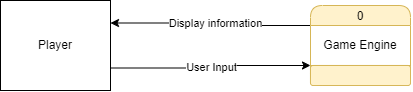

The diagram above was exported from draw.io. Its source (the exported page's mxGraphModel, read from the mxfile embedded in the PNG):
<mxGraphModel dx="650" dy="1029" grid="1" gridSize="10" guides="1" tooltips="1" connect="1" arrows="1" fold="1" page="1" pageScale="1" pageWidth="1100" pageHeight="850" background="none" math="0" shadow="0">
  <root>
    <mxCell id="0" />
    <mxCell id="1" parent="0" />
    <mxCell id="OuFLP07_aSIhWUJT215E-4" style="edgeStyle=orthogonalEdgeStyle;rounded=0;orthogonalLoop=1;jettySize=auto;html=1;exitX=0;exitY=0.25;exitDx=0;exitDy=0;entryX=1;entryY=0.25;entryDx=0;entryDy=0;" edge="1" parent="1" source="OuFLP07_aSIhWUJT215E-1" target="OuFLP07_aSIhWUJT215E-2">
      <mxGeometry relative="1" as="geometry" />
    </mxCell>
    <mxCell id="OuFLP07_aSIhWUJT215E-5" value="Display information" style="edgeLabel;html=1;align=center;verticalAlign=middle;resizable=0;points=[];" vertex="1" connectable="0" parent="OuFLP07_aSIhWUJT215E-4">
      <mxGeometry x="-0.0591" y="-2" relative="1" as="geometry">
        <mxPoint as="offset" />
      </mxGeometry>
    </mxCell>
    <mxCell id="OuFLP07_aSIhWUJT215E-1" value="0" style="swimlane;fontStyle=0;childLayout=stackLayout;horizontal=1;startSize=20;fillColor=#fff2cc;horizontalStack=0;resizeParent=1;resizeParentMax=0;resizeLast=0;collapsible=0;marginBottom=0;swimlaneFillColor=#ffffff;rounded=1;strokeColor=#d6b656;arcSize=20;" vertex="1" parent="1">
      <mxGeometry x="480" y="390" width="100" height="80" as="geometry" />
    </mxCell>
    <mxCell id="OuFLP07_aSIhWUJT215E-7" value="Game Engine" style="text;html=1;align=center;verticalAlign=middle;whiteSpace=wrap;rounded=0;" vertex="1" parent="OuFLP07_aSIhWUJT215E-1">
      <mxGeometry y="20" width="100" height="40" as="geometry" />
    </mxCell>
    <mxCell id="OuFLP07_aSIhWUJT215E-27" value="&amp;nbsp;" style="text;html=1;align=center;verticalAlign=middle;whiteSpace=wrap;rounded=1;fillColor=#fff2cc;strokeColor=#d6b656;arcSize=13;" vertex="1" parent="OuFLP07_aSIhWUJT215E-1">
      <mxGeometry y="60" width="100" height="20" as="geometry" />
    </mxCell>
    <mxCell id="OuFLP07_aSIhWUJT215E-28" value="" style="endArrow=none;html=1;rounded=0;exitX=0;exitY=0;exitDx=0;exitDy=0;entryX=1;entryY=0;entryDx=0;entryDy=0;fillColor=#fff2cc;strokeColor=#d6b656;" edge="1" parent="OuFLP07_aSIhWUJT215E-1" source="OuFLP07_aSIhWUJT215E-27" target="OuFLP07_aSIhWUJT215E-27">
      <mxGeometry width="50" height="50" relative="1" as="geometry">
        <mxPoint x="40" y="155" as="sourcePoint" />
        <mxPoint x="90" y="105" as="targetPoint" />
      </mxGeometry>
    </mxCell>
    <mxCell id="OuFLP07_aSIhWUJT215E-3" style="edgeStyle=orthogonalEdgeStyle;rounded=0;orthogonalLoop=1;jettySize=auto;html=1;exitX=1;exitY=0.75;exitDx=0;exitDy=0;entryX=0;entryY=0.75;entryDx=0;entryDy=0;" edge="1" parent="1" source="OuFLP07_aSIhWUJT215E-2" target="OuFLP07_aSIhWUJT215E-1">
      <mxGeometry relative="1" as="geometry" />
    </mxCell>
    <mxCell id="OuFLP07_aSIhWUJT215E-6" value="User Input" style="edgeLabel;html=1;align=center;verticalAlign=middle;resizable=0;points=[];" vertex="1" connectable="0" parent="OuFLP07_aSIhWUJT215E-3">
      <mxGeometry x="0.0172" y="-2" relative="1" as="geometry">
        <mxPoint as="offset" />
      </mxGeometry>
    </mxCell>
    <mxCell id="OuFLP07_aSIhWUJT215E-2" value="Player" style="html=1;dashed=0;whiteSpace=wrap;" vertex="1" parent="1">
      <mxGeometry x="170" y="385" width="110" height="90" as="geometry" />
    </mxCell>
  </root>
</mxGraphModel>